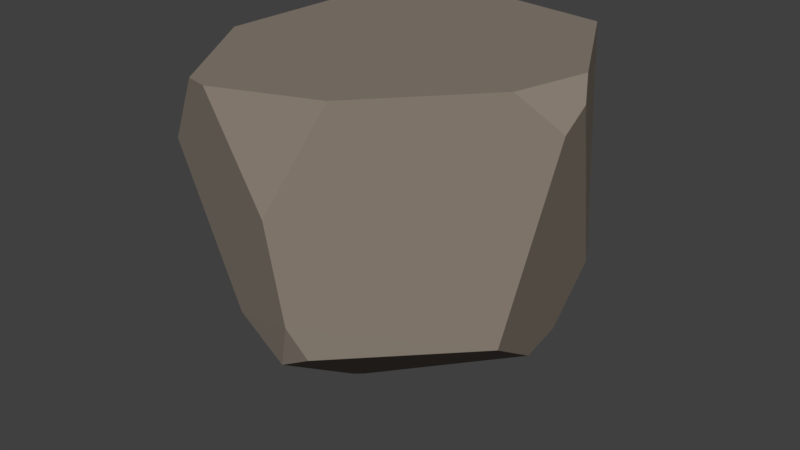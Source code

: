 # Source: Stone3.1.blend  (saved by Blender 2.78.0; exported with 4.5.12 LTS)
import bpy
from mathutils import Matrix  # noqa: F401  (used for matrix-valued properties, if any)

bpy.ops.wm.read_factory_settings(use_empty=True)
scene = bpy.context.scene
scene.name = 'Scene'

# ---- collections
col_collection_1 = bpy.data.collections.new('Collection 1'); scene.collection.children.link(col_collection_1)

# ---- materials (node trees are filled in below, after node groups)
mat_base = bpy.data.materials.new('Base')
mat_base.alpha_threshold = 0.0
mat_base.use_transparent_shadow = False
mat_base.diffuse_color = (0.2529, 0.2134, 0.1756, 1.0)
mat_base.roughness = 0.5

# ---- material node trees

# ---- world
world_world = bpy.data.worlds.new('World'); scene.world = world_world
world_world.color = (0.05088, 0.05088, 0.05088)
world_world.use_sun_shadow = False
world_world.sun_shadow_jitter_overblur = 0.0
world_world.cycles.sampling_method = 'MANUAL'

# ---- meshes
me_cube_002 = bpy.data.meshes.new('Cube.002')
me_cube_002.from_pydata([(0.6221, 0.352, -0.5915), (0.6429, 0.5381, -0.3502), (0.8657, 0.04462, 0.5323), (0.6075, 0.5991, -0.2835), (-0.09757, 0.7814, -0.2611), (-0.1841, 0.8245, 0.4307), (0.2053, -0.647, -0.413), (0.8672, -0.07368, 0.4589), (-0.6469, -0.4309, 0.1545), (-0.1344, 0.2327, -0.9652), (-0.7228, 0.4124, 0.06145), (-0.3255, 0.5835, -0.5783), (0.09083, -0.7226, 0.1491), (0.145, -0.6938, -0.2758), (-0.5471, -0.5453, 0.2272), (-0.7229, -0.1811, 0.3475), (-0.6549, -0.2903, -0.1544), (-0.754, 0.1388, 0.06428), (0.0575, -0.638, -0.4992), (0.6476, 0.1329, -0.6021), (0.7344, -0.213, -0.3641), (-0.1413, 0.04159, -0.9884), (-0.2227, -0.573, -0.4081), (-0.4633, -0.3319, -0.5024), (-0.1594, -0.01366, -0.968), (0.8308, 0.103, 0.6217), (-0.6696, -0.1151, 0.5367), (-0.3137, 0.7592, 0.5738), (0.5444, 0.6425, 0.6174), (0.03885, 0.772, 0.593), (0.263, -0.5655, 0.5774), (0.7274, -0.1828, 0.6102), (-0.5844, 0.5764, 0.5555), (-0.2182, -0.6748, 0.5494), (-0.3277, -0.6424, 0.5442)], [], [(22, 23, 24, 18), (30, 31, 25, 28, 29, 27, 32, 26, 34, 33), (9, 11, 4, 3, 1, 0), (33, 12, 30), (19, 21, 9, 0), (15, 17, 16, 8), (7, 20, 19, 0, 1, 2), (13, 18, 6), (6, 18, 24, 21, 19, 20), (10, 11, 9, 21, 24, 23, 16, 17), (8, 16, 23, 22, 14), (18, 13, 12, 33, 34, 14, 22), (6, 20, 7, 31, 30, 12, 13), (4, 5, 29, 28, 3), (5, 27, 29), (10, 32, 27, 5, 4, 11), (15, 26, 32, 10, 17), (15, 8, 14, 34, 26), (7, 2, 25, 31), (3, 28, 25, 2, 1)])
me_cube_002.materials.append(mat_base)
me_cube_002.use_remesh_preserve_volume = False
me_cube_002.use_remesh_preserve_attributes = False
me_cube_002.use_mirror_vertex_groups = False
me_cube_002.update()

# ---- objects
ob_stone3_1 = bpy.data.objects.new('Stone3.1', me_cube_002)

# ---- transforms, parenting, visibility, modifiers, constraints
ob_stone3_1.location = (0.0, 0.0, 0.0)
ob_stone3_1.lineart.crease_threshold = 0.0

# ---- collection membership
col_collection_1.objects.link(ob_stone3_1)

# ---- scene / render settings (as saved in the file)
scene.frame_start = 1; scene.frame_end = 250; scene.frame_set(42)
scene.render.engine = 'BLENDER_EEVEE_NEXT'
scene.render.resolution_percentage = 50
scene.render.dither_intensity = 0.0
scene.cycles.use_denoising = False
scene.cycles.samples = 128
scene.cycles.sampling_pattern = 'TABULATED_SOBOL'
scene.cycles.light_sampling_threshold = 0.0
scene.cycles.use_adaptive_sampling = False
scene.cycles.use_light_tree = False
scene.cycles.blur_glossy = 0.0
scene.cycles.sample_clamp_indirect = 0.0
scene.view_settings.view_transform = 'Standard'
bpy.context.view_layer.update()

# ---- added for rendering (the .blend has no active camera and no usable light): camera, sun
cam_auto = bpy.data.cameras.new('AutoCamera')
cam_auto.lens = 50.0
cam_auto.sensor_width = 36.0
cam_auto.clip_end = 1000.0
ob_auto_camera = bpy.data.objects.new('AutoCamera', cam_auto)
scene.collection.objects.link(ob_auto_camera)
ob_auto_camera.location = (2.60961, -3.01266, 1.85906)
ob_auto_camera.rotation_euler = (1.09748, -7.21219e-08, 0.694738)
scene.camera = ob_auto_camera
light_auto_sun = bpy.data.lights.new('AutoSun', 'SUN')
light_auto_sun.energy = 3.0
light_auto_sun.angle = 0.0523599
ob_auto_sun = bpy.data.objects.new('AutoSun', light_auto_sun)
scene.collection.objects.link(ob_auto_sun)
ob_auto_sun.rotation_euler = (0.872665, 0.174533, 0.523599)
bpy.context.view_layer.update()
